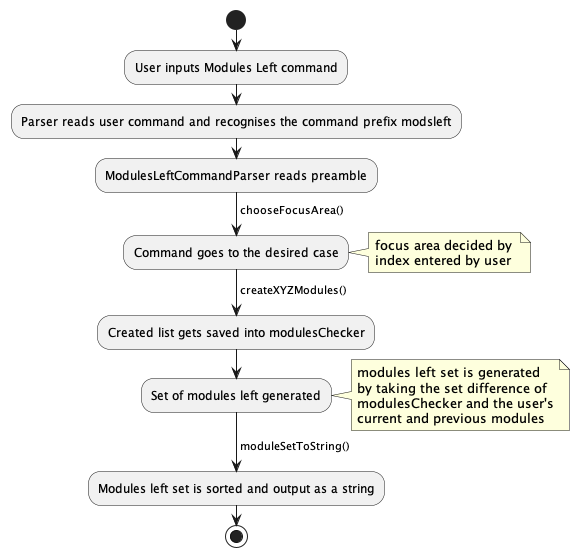

The diagram above was rendered by PlantUML. Its source (embedded in the PNG):
@startuml
start
:User inputs Modules Left command;
:Parser reads user command and recognises the command prefix modsleft;
:ModulesLeftCommandParser reads preamble;
->chooseFocusArea();
:Command goes to the desired case;
note right: focus area decided by \nindex entered by user
->createXYZModules();
:Created list gets saved into modulesChecker;
:Set of modules left generated;
note right
modules left set is generated
by taking the set difference of
modulesChecker and the user's
current and previous modules
end note
->moduleSetToString();
:Modules left set is sorted and output as a string;
stop


@enduml